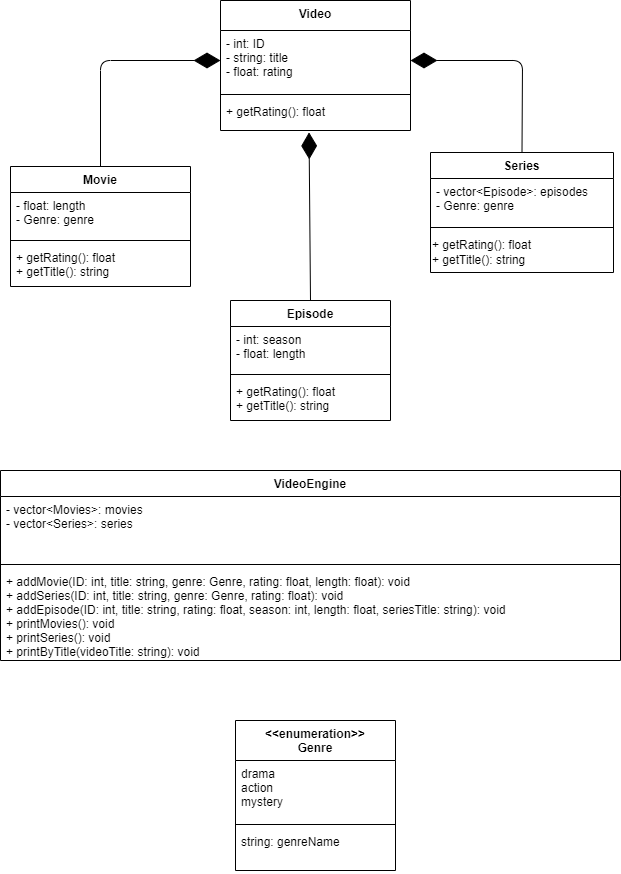

The diagram above was exported from draw.io. Its source (the exported page's mxGraphModel, read from the mxfile embedded in the PNG):
<mxGraphModel dx="743" dy="628" grid="1" gridSize="10" guides="1" tooltips="1" connect="1" arrows="1" fold="1" page="1" pageScale="1" pageWidth="827" pageHeight="1169" math="0" shadow="0">
  <root>
    <mxCell id="0" />
    <mxCell id="1" parent="0" />
    <mxCell id="2" value="Video" style="swimlane;fontStyle=1;align=center;verticalAlign=top;childLayout=stackLayout;horizontal=1;startSize=30;horizontalStack=0;resizeParent=1;resizeParentMax=0;resizeLast=0;collapsible=1;marginBottom=0;" parent="1" vertex="1">
      <mxGeometry x="300" y="20" width="190" height="130" as="geometry" />
    </mxCell>
    <mxCell id="3" value="- int: ID &#10;- string: title&#10;- float: rating&#10;" style="text;strokeColor=none;fillColor=none;align=left;verticalAlign=top;spacingLeft=4;spacingRight=4;overflow=hidden;rotatable=0;points=[[0,0.5],[1,0.5]];portConstraint=eastwest;" parent="2" vertex="1">
      <mxGeometry y="30" width="190" height="60" as="geometry" />
    </mxCell>
    <mxCell id="4" value="" style="line;strokeWidth=1;fillColor=none;align=left;verticalAlign=middle;spacingTop=-1;spacingLeft=3;spacingRight=3;rotatable=0;labelPosition=right;points=[];portConstraint=eastwest;strokeColor=inherit;" parent="2" vertex="1">
      <mxGeometry y="90" width="190" height="8" as="geometry" />
    </mxCell>
    <mxCell id="5" value="+ getRating(): float" style="text;strokeColor=none;fillColor=none;align=left;verticalAlign=top;spacingLeft=4;spacingRight=4;overflow=hidden;rotatable=0;points=[[0,0.5],[1,0.5]];portConstraint=eastwest;" parent="2" vertex="1">
      <mxGeometry y="98" width="190" height="32" as="geometry" />
    </mxCell>
    <mxCell id="6" value="" style="endArrow=diamondThin;endFill=1;endSize=24;html=1;exitX=0.5;exitY=0;exitDx=0;exitDy=0;entryX=0.466;entryY=1.059;entryDx=0;entryDy=0;entryPerimeter=0;" parent="1" source="10" target="5" edge="1">
      <mxGeometry width="160" relative="1" as="geometry">
        <mxPoint x="116" y="250" as="sourcePoint" />
        <mxPoint x="540" y="286" as="targetPoint" />
      </mxGeometry>
    </mxCell>
    <mxCell id="10" value="Episode" style="swimlane;fontStyle=1;align=center;verticalAlign=top;childLayout=stackLayout;horizontal=1;startSize=26;horizontalStack=0;resizeParent=1;resizeParentMax=0;resizeLast=0;collapsible=1;marginBottom=0;" parent="1" vertex="1">
      <mxGeometry x="310" y="320" width="160" height="120" as="geometry" />
    </mxCell>
    <mxCell id="11" value="- int: season&#10;- float: length&#10; " style="text;strokeColor=none;fillColor=none;align=left;verticalAlign=top;spacingLeft=4;spacingRight=4;overflow=hidden;rotatable=0;points=[[0,0.5],[1,0.5]];portConstraint=eastwest;" parent="10" vertex="1">
      <mxGeometry y="26" width="160" height="44" as="geometry" />
    </mxCell>
    <mxCell id="12" value="" style="line;strokeWidth=1;fillColor=none;align=left;verticalAlign=middle;spacingTop=-1;spacingLeft=3;spacingRight=3;rotatable=0;labelPosition=right;points=[];portConstraint=eastwest;strokeColor=inherit;" parent="10" vertex="1">
      <mxGeometry y="70" width="160" height="8" as="geometry" />
    </mxCell>
    <mxCell id="13" value="+ getRating(): float&#10;+ getTitle(): string" style="text;strokeColor=none;fillColor=none;align=left;verticalAlign=top;spacingLeft=4;spacingRight=4;overflow=hidden;rotatable=0;points=[[0,0.5],[1,0.5]];portConstraint=eastwest;" parent="10" vertex="1">
      <mxGeometry y="78" width="160" height="42" as="geometry" />
    </mxCell>
    <mxCell id="14" value="Series" style="swimlane;fontStyle=1;align=center;verticalAlign=top;childLayout=stackLayout;horizontal=1;startSize=26;horizontalStack=0;resizeParent=1;resizeParentMax=0;resizeLast=0;collapsible=1;marginBottom=0;" parent="1" vertex="1">
      <mxGeometry x="510" y="172" width="183" height="120" as="geometry" />
    </mxCell>
    <mxCell id="15" value="- vector&lt;Episode&gt;: episodes&#10;- Genre: genre" style="text;strokeColor=none;fillColor=none;align=left;verticalAlign=top;spacingLeft=4;spacingRight=4;overflow=hidden;rotatable=0;points=[[0,0.5],[1,0.5]];portConstraint=eastwest;" parent="14" vertex="1">
      <mxGeometry y="26" width="183" height="44" as="geometry" />
    </mxCell>
    <mxCell id="16" value="" style="line;strokeWidth=1;fillColor=none;align=left;verticalAlign=middle;spacingTop=-1;spacingLeft=3;spacingRight=3;rotatable=0;labelPosition=right;points=[];portConstraint=eastwest;strokeColor=inherit;" parent="14" vertex="1">
      <mxGeometry y="70" width="183" height="10" as="geometry" />
    </mxCell>
    <mxCell id="26" value="+ getRating(): float&lt;br&gt;+ getTitle(): string" style="text;html=1;align=left;verticalAlign=middle;resizable=0;points=[];autosize=1;strokeColor=none;fillColor=none;" vertex="1" parent="14">
      <mxGeometry y="80" width="183" height="40" as="geometry" />
    </mxCell>
    <mxCell id="17" value="" style="endArrow=diamondThin;endFill=1;endSize=24;html=1;exitX=0.5;exitY=0;exitDx=0;exitDy=0;entryX=1;entryY=0.5;entryDx=0;entryDy=0;" parent="1" source="14" target="3" edge="1">
      <mxGeometry width="160" relative="1" as="geometry">
        <mxPoint x="503.9999999999999" y="410" as="sourcePoint" />
        <mxPoint x="520" y="130" as="targetPoint" />
        <Array as="points">
          <mxPoint x="602" y="80" />
        </Array>
      </mxGeometry>
    </mxCell>
    <mxCell id="18" value="" style="endArrow=diamondThin;endFill=1;endSize=24;html=1;exitX=0.5;exitY=0;exitDx=0;exitDy=0;entryX=0;entryY=0.5;entryDx=0;entryDy=0;" parent="1" source="22" target="3" edge="1">
      <mxGeometry width="160" relative="1" as="geometry">
        <mxPoint x="260" y="210" as="sourcePoint" />
        <mxPoint x="280" y="120" as="targetPoint" />
        <Array as="points">
          <mxPoint x="180" y="80" />
        </Array>
      </mxGeometry>
    </mxCell>
    <mxCell id="22" value="Movie" style="swimlane;fontStyle=1;align=center;verticalAlign=top;childLayout=stackLayout;horizontal=1;startSize=26;horizontalStack=0;resizeParent=1;resizeParentMax=0;resizeLast=0;collapsible=1;marginBottom=0;" parent="1" vertex="1">
      <mxGeometry x="90" y="186" width="180" height="120" as="geometry" />
    </mxCell>
    <mxCell id="23" value="- float: length&#10;- Genre: genre" style="text;strokeColor=none;fillColor=none;align=left;verticalAlign=top;spacingLeft=4;spacingRight=4;overflow=hidden;rotatable=0;points=[[0,0.5],[1,0.5]];portConstraint=eastwest;" parent="22" vertex="1">
      <mxGeometry y="26" width="180" height="44" as="geometry" />
    </mxCell>
    <mxCell id="24" value="" style="line;strokeWidth=1;fillColor=none;align=left;verticalAlign=middle;spacingTop=-1;spacingLeft=3;spacingRight=3;rotatable=0;labelPosition=right;points=[];portConstraint=eastwest;strokeColor=inherit;" parent="22" vertex="1">
      <mxGeometry y="70" width="180" height="8" as="geometry" />
    </mxCell>
    <mxCell id="25" value="+ getRating(): float&#10;+ getTitle(): string" style="text;strokeColor=none;fillColor=none;align=left;verticalAlign=top;spacingLeft=4;spacingRight=4;overflow=hidden;rotatable=0;points=[[0,0.5],[1,0.5]];portConstraint=eastwest;" parent="22" vertex="1">
      <mxGeometry y="78" width="180" height="42" as="geometry" />
    </mxCell>
    <mxCell id="29" value="VideoEngine" style="swimlane;fontStyle=1;align=center;verticalAlign=top;childLayout=stackLayout;horizontal=1;startSize=26;horizontalStack=0;resizeParent=1;resizeParentMax=0;resizeLast=0;collapsible=1;marginBottom=0;" vertex="1" parent="1">
      <mxGeometry x="80" y="490" width="620" height="190" as="geometry" />
    </mxCell>
    <mxCell id="30" value="- vector&lt;Movies&gt;: movies&#10;- vector&lt;Series&gt;: series" style="text;strokeColor=none;fillColor=none;align=left;verticalAlign=top;spacingLeft=4;spacingRight=4;overflow=hidden;rotatable=0;points=[[0,0.5],[1,0.5]];portConstraint=eastwest;" vertex="1" parent="29">
      <mxGeometry y="26" width="620" height="64" as="geometry" />
    </mxCell>
    <mxCell id="31" value="" style="line;strokeWidth=1;fillColor=none;align=left;verticalAlign=middle;spacingTop=-1;spacingLeft=3;spacingRight=3;rotatable=0;labelPosition=right;points=[];portConstraint=eastwest;strokeColor=inherit;" vertex="1" parent="29">
      <mxGeometry y="90" width="620" height="8" as="geometry" />
    </mxCell>
    <mxCell id="32" value="+ addMovie(ID: int, title: string, genre: Genre, rating: float, length: float): void&#10;+ addSeries(ID: int, title: string, genre: Genre, rating: float): void&#10;+ addEpisode(ID: int, title: string, rating: float, season: int, length: float, seriesTitle: string): void&#10;+ printMovies(): void&#10;+ printSeries(): void&#10;+ printByTitle(videoTitle: string): void" style="text;strokeColor=none;fillColor=none;align=left;verticalAlign=top;spacingLeft=4;spacingRight=4;overflow=hidden;rotatable=0;points=[[0,0.5],[1,0.5]];portConstraint=eastwest;" vertex="1" parent="29">
      <mxGeometry y="98" width="620" height="92" as="geometry" />
    </mxCell>
    <mxCell id="37" value="&lt;&lt;enumeration&gt;&gt;&#10;Genre" style="swimlane;fontStyle=1;align=center;verticalAlign=top;childLayout=stackLayout;horizontal=1;startSize=40;horizontalStack=0;resizeParent=1;resizeParentMax=0;resizeLast=0;collapsible=1;marginBottom=0;" vertex="1" parent="1">
      <mxGeometry x="315" y="740" width="160" height="150" as="geometry" />
    </mxCell>
    <mxCell id="38" value="drama&#10;action&#10;mystery" style="text;strokeColor=none;fillColor=none;align=left;verticalAlign=top;spacingLeft=4;spacingRight=4;overflow=hidden;rotatable=0;points=[[0,0.5],[1,0.5]];portConstraint=eastwest;" vertex="1" parent="37">
      <mxGeometry y="40" width="160" height="60" as="geometry" />
    </mxCell>
    <mxCell id="39" value="" style="line;strokeWidth=1;fillColor=none;align=left;verticalAlign=middle;spacingTop=-1;spacingLeft=3;spacingRight=3;rotatable=0;labelPosition=right;points=[];portConstraint=eastwest;strokeColor=inherit;" vertex="1" parent="37">
      <mxGeometry y="100" width="160" height="8" as="geometry" />
    </mxCell>
    <mxCell id="40" value="string: genreName" style="text;strokeColor=none;fillColor=none;align=left;verticalAlign=top;spacingLeft=4;spacingRight=4;overflow=hidden;rotatable=0;points=[[0,0.5],[1,0.5]];portConstraint=eastwest;" vertex="1" parent="37">
      <mxGeometry y="108" width="160" height="42" as="geometry" />
    </mxCell>
  </root>
</mxGraphModel>